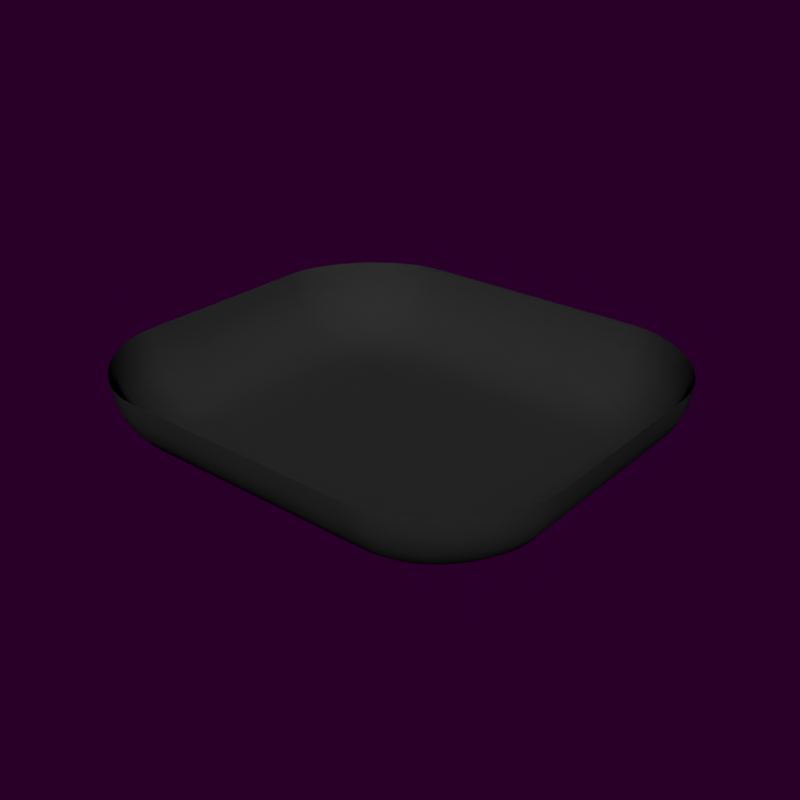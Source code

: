 # Source: paper_black.blend  (saved by Blender 4.1.24; exported with 4.5.12 LTS)
import bpy
from mathutils import Matrix  # noqa: F401  (used for matrix-valued properties, if any)

bpy.ops.wm.read_factory_settings(use_empty=True)
scene = bpy.context.scene
scene.name = 'Scene'

# ---- collections
col_background = bpy.data.collections.new('Background'); scene.collection.children.link(col_background)

# ---- materials (node trees are filled in below, after node groups)
mat_background_black = bpy.data.materials.new('Background_Black')

# ---- node groups
ng_auto_smooth = bpy.data.node_groups.new('Auto Smooth', 'GeometryNodeTree')
_s = ng_auto_smooth.interface.new_socket(name='Geometry', in_out='OUTPUT', socket_type='NodeSocketGeometry')
_s = ng_auto_smooth.interface.new_socket(name='Geometry', in_out='INPUT', socket_type='NodeSocketGeometry')
_s = ng_auto_smooth.interface.new_socket(name='Angle', in_out='INPUT', socket_type='NodeSocketFloat')
_s.subtype = 'ANGLE'
_s.min_value = 0.0
_s.max_value = 3.142
ng_auto_smooth.is_modifier = True
_N = ng_auto_smooth.nodes; _L = ng_auto_smooth.links
n0 = _N.new('NodeGroupOutput'); n0.name = 'Group Output'; n0.location = (480, -100)
n1 = _N.new('NodeGroupInput'); n1.name = 'Group Input'; n1.location = (-420, -300)
n2 = _N.new('NodeGroupInput'); n2.name = 'Group Input.001'; n2.location = (-60, -100)
n3 = _N.new('GeometryNodeSetShadeSmooth'); n3.name = 'Set Shade Smooth'; n3.location = (120, -100)
n3.domain = 'EDGE'
n4 = _N.new('GeometryNodeSetShadeSmooth'); n4.name = 'Set Shade Smooth.001'; n4.location = (300, -100)
n5 = _N.new('GeometryNodeInputMeshEdgeAngle'); n5.name = 'Edge Angle'; n5.location = (-420, -220)
n6 = _N.new('GeometryNodeInputEdgeSmooth'); n6.name = 'Is Edge Smooth'; n6.location = (-60, -160)
n7 = _N.new('GeometryNodeInputShadeSmooth'); n7.name = 'Is Face Smooth'; n7.location = (-240, -340)
n8 = _N.new('FunctionNodeBooleanMath'); n8.name = 'Boolean Math'; n8.location = (-60, -220)
n9 = _N.new('FunctionNodeCompare'); n9.name = 'Compare'; n9.location = (-240, -180)
n9.operation = 'LESS_EQUAL'
_L.new(n5.outputs[0], n9.inputs[0])
_L.new(n4.outputs[0], n0.inputs[0])
_L.new(n1.outputs[1], n9.inputs[1])
_L.new(n9.outputs[0], n8.inputs[0])
_L.new(n7.outputs[0], n8.inputs[1])
_L.new(n2.outputs[0], n3.inputs[0])
_L.new(n6.outputs[0], n3.inputs[1])
_L.new(n3.outputs[0], n4.inputs[0])
_L.new(n8.outputs[0], n3.inputs[2])
n0.is_active_output = True

# ---- material node trees
mat_background_black.use_nodes = True; mat_background_black.node_tree.nodes.clear()
_N = mat_background_black.node_tree.nodes; _L = mat_background_black.node_tree.links
n0 = _N.new('ShaderNodeTexCoord'); n0.name = 'Texture Coordinate'; n0.location = (-574, 294)
n1 = _N.new('ShaderNodeOutputMaterial'); n1.name = 'Material Output'; n1.location = (591, 350)
n2 = _N.new('ShaderNodeBsdfPrincipled'); n2.name = 'Principled BSDF.001'; n2.location = (282, 359)
n2.distribution = 'GGX'
n2.subsurface_method = 'BURLEY'
n2.inputs[2].default_value = 0.3
n2.inputs[3].default_value = 1.45
n2.inputs[8].default_value = 1.0
n2.inputs[9].default_value = (1.0, 1.0, 1.0)
n2.inputs[10].default_value = 0.5
n2.inputs[13].default_value = 0.0
n2.inputs[27].default_value = (0.0, 0.0, 0.0, 1.0)
n3 = _N.new('ShaderNodeTexVoronoi'); n3.name = 'Voronoi Texture'; n3.location = (-382, 292)
n3.inputs[2].default_value = 10.0
n4 = _N.new('ShaderNodeMapRange'); n4.name = 'Map Range'; n4.location = (-221, 291)
n5 = _N.new('ShaderNodeValToRGB'); n5.name = 'ColorRamp'; n5.location = (-21, 272)
while len(n5.color_ramp.elements) > 1: n5.color_ramp.elements.remove(n5.color_ramp.elements[-1])
n5.color_ramp.elements[0].position = 0.0; n5.color_ramp.elements[0].color = (0.0, 0.0, 0.0, 1.0)
_e = n5.color_ramp.elements.new(1.0); _e.color = (0.1, 0.1, 0.1, 1.0)
n6 = _N.new('ShaderNodeMix'); n6.name = 'Mix'; n6.location = (112, 239)
n6.data_type = 'RGBA'
n6.inputs[7].default_value = (0.0, 0.0, 0.0, 1.0)
_L.new(n0.outputs[3], n3.inputs[0])
_L.new(n3.outputs[0], n4.inputs[0])
_L.new(n2.outputs[0], n1.inputs[0])
_L.new(n4.outputs[0], n5.inputs[0])
_L.new(n5.outputs[0], n6.inputs[6])
_L.new(n6.outputs[2], n2.inputs[0])
n1.is_active_output = True

# ---- world
world_studio = bpy.data.worlds.new('Studio'); scene.world = world_studio
world_studio.use_nodes = True; world_studio.node_tree.nodes.clear()
_N = world_studio.node_tree.nodes; _L = world_studio.node_tree.links
n0 = _N.new('ShaderNodeOutputWorld'); n0.name = 'World Output'; n0.location = (300, 300)
n1 = _N.new('ShaderNodeBackground'); n1.name = 'Background'; n1.location = (106, 301)
n1.inputs[1].default_value = 0.02
n2 = _N.new('ShaderNodeTexCoord'); n2.name = 'Texture Coordinate'; n2.location = (-725, 330)
n3 = _N.new('ShaderNodeMapping'); n3.name = 'Mapping'; n3.location = (-511, 385)
n3.inputs[2].default_value = (1.047, 0.0, 3.142)
n4 = _N.new('ShaderNodeTexEnvironment'); n4.name = 'Environment Texture'; n4.location = (-248, 298)
_L.new(n1.outputs[0], n0.inputs[0])
_L.new(n2.outputs[0], n3.inputs[0])
_L.new(n4.outputs[0], n1.inputs[0])
_L.new(n3.outputs[0], n4.inputs[0])
n0.is_active_output = True
world_studio.color = (0.05088, 0.05088, 0.05088)
world_studio.use_sun_shadow = False
world_studio.sun_shadow_jitter_overblur = 0.0

# ---- meshes
me_background_paper_black = bpy.data.meshes.new('Background_paper_black')
me_background_paper_black.from_pydata([(0.0, 300.0, 0.0), (375.0, 300.0, 0.0), (0.0, 0.0, 0.0), (375.0, 0.0, 0.0), (375.0, 404.6, 0.0), (375.0, 650.0, 244.8), (375.0, 467.2, 9.939), (375.0, 524.9, 35.98), (375.0, 574.7, 75.11), (375.0, 613.9, 124.8), (375.0, 640.0, 182.4), (0.0, 404.6, 0.0), (0.0, 650.0, 244.8), (0.0, 467.2, 9.939), (0.0, 524.9, 35.98), (0.0, 574.7, 75.11), (0.0, 613.9, 124.8), (0.0, 640.0, 182.4), (725.0, 300.0, 244.8), (479.6, 300.0, 0.0), (715.0, 300.0, 182.4), (688.9, 300.0, 124.8), (649.7, 300.0, 75.11), (599.9, 300.0, 35.98), (542.2, 300.0, 9.939), (421.9, 645.4, 244.8), (386.0, 466.1, 9.954), (397.4, 522.7, 36.0), (407.1, 571.6, 75.12), (414.8, 610.1, 124.8), (419.9, 635.7, 182.4), (384.6, 401.7, -0.0001336), (468.1, 632.6, 244.8), (405.9, 460.5, 9.939), (425.5, 514.9, 35.98), (442.5, 561.7, 75.11), (455.8, 598.6, 124.8), (464.7, 623.2, 182.4), (397.7, 395.8, -1.221e-05), (512.6, 612.6, 244.8), (427.0, 451.1, 9.939), (454.1, 502.1, 35.98), (477.4, 546.1, 75.11), (495.8, 580.7, 124.8), (508.0, 603.8, 182.4), (413.9, 385.8, -2.614e-05), (555.0, 586.5, 244.8), (449.9, 436.9, 9.939), (483.1, 484.2, 35.98), (511.7, 524.9, 75.11), (534.2, 557.0, 124.8), (549.2, 578.3, 182.4), (431.0, 372.2, -0.001332), (594.4, 555.1, 244.8), (472.7, 418.8, 9.937), (511.1, 461.9, 35.98), (544.3, 499.0, 75.11), (570.4, 528.2, 124.8), (587.7, 547.7, 182.4), (447.2, 356.0, -0.0005407), (630.1, 519.4, 244.8), (493.8, 397.7, 9.939), (536.9, 436.1, 35.98), (574.0, 469.3, 75.11), (603.2, 495.4, 124.8), (622.7, 512.7, 182.4), (460.8, 339.0, 0.001706), (661.5, 480.0, 244.9), (511.9, 374.9, 9.941), (559.2, 408.1, 35.99), (599.9, 436.7, 75.11), (632.0, 459.2, 124.8), (653.3, 474.2, 182.4), (470.8, 322.7, 0.0007351), (687.6, 437.6, 244.8), (526.1, 352.1, 9.939), (577.1, 379.1, 35.99), (621.1, 402.4, 75.11), (655.7, 420.8, 124.8), (678.8, 433.0, 182.4), (476.6, 309.6, -8.048e-05), (707.6, 393.1, 244.8), (535.5, 330.9, 9.939), (589.9, 350.5, 35.98), (636.7, 367.5, 75.11), (673.6, 380.8, 124.8), (698.2, 389.7, 182.4), (720.4, 346.9, 244.8), (710.7, 344.9, 182.4), (685.1, 339.8, 124.8), (646.6, 332.1, 75.11), (597.7, 322.4, 35.98), (541.1, 311.0, 9.939), (725.0, -3.052e-05, 244.8), (479.6, -9.12e-06, -2.28e-06), (715.0, -2.965e-05, 182.4), (688.9, -2.737e-05, 124.8), (649.7, -2.395e-05, 75.11), (599.9, -1.961e-05, 35.98), (542.2, -1.458e-05, 9.939)], [], [(19, 80, 73, 66, 59, 52, 45, 38, 31, 4, 1), (0, 1, 4, 11), (19, 1, 3, 94), (1, 0, 2, 3), (5, 12, 17, 10), (10, 17, 16, 9), (9, 16, 15, 8), (8, 15, 14, 7), (7, 14, 13, 6), (6, 13, 11, 4), (19, 94, 99, 24), (24, 99, 98, 23), (23, 98, 97, 22), (22, 97, 96, 21), (21, 96, 95, 20), (20, 95, 93, 18), (18, 87, 88, 20), (20, 88, 89, 21), (21, 89, 90, 22), (22, 90, 91, 23), (23, 91, 92, 24), (24, 92, 19), (4, 26, 6), (6, 26, 27, 7), (7, 27, 28, 8), (8, 28, 29, 9), (9, 29, 30, 10), (10, 30, 25, 5), (4, 31, 33, 26), (26, 33, 34, 27), (27, 34, 35, 28), (28, 35, 36, 29), (29, 36, 37, 30), (30, 37, 32, 25), (31, 38, 40, 33), (33, 40, 41, 34), (34, 41, 42, 35), (35, 42, 43, 36), (36, 43, 44, 37), (37, 44, 39, 32), (38, 45, 47, 40), (40, 47, 48, 41), (41, 48, 49, 42), (42, 49, 50, 43), (43, 50, 51, 44), (44, 51, 46, 39), (45, 52, 54, 47), (47, 54, 55, 48), (48, 55, 56, 49), (49, 56, 57, 50), (50, 57, 58, 51), (51, 58, 53, 46), (52, 59, 61, 54), (54, 61, 62, 55), (55, 62, 63, 56), (56, 63, 64, 57), (57, 64, 65, 58), (58, 65, 60, 53), (59, 66, 68, 61), (61, 68, 69, 62), (62, 69, 70, 63), (63, 70, 71, 64), (64, 71, 72, 65), (65, 72, 67, 60), (66, 73, 75, 68), (68, 75, 76, 69), (69, 76, 77, 70), (70, 77, 78, 71), (71, 78, 79, 72), (72, 79, 74, 67), (73, 80, 82, 75), (75, 82, 83, 76), (76, 83, 84, 77), (77, 84, 85, 78), (78, 85, 86, 79), (79, 86, 81, 74), (80, 19, 92, 82), (82, 92, 91, 83), (83, 91, 90, 84), (84, 90, 89, 85), (85, 89, 88, 86), (86, 88, 87, 81)])
me_background_paper_black.polygons.foreach_set('use_smooth', [True] * 82)
me_background_paper_black.materials.append(mat_background_black)
me_background_paper_black.update()

# ---- objects
ob_background_paper_black = bpy.data.objects.new('Background_paper_black', me_background_paper_black)

# ---- transforms, parenting, visibility, modifiers, constraints
ob_background_paper_black.location = (0.0, 0.0, 0.0)
_m = ob_background_paper_black.modifiers.new('Mirror', 'MIRROR')
_m.use_axis = (True, True, False)
_m = ob_background_paper_black.modifiers.new('Auto Smooth', 'NODES')
_m.node_group = ng_auto_smooth
_gi = [s.identifier for s in ng_auto_smooth.interface.items_tree if s.item_type == 'SOCKET' and s.in_out == 'INPUT']
_m[_gi[1]] = 0.5236  # Angle

# ---- collection membership
col_background.objects.link(ob_background_paper_black)

# ---- scene / render settings (as saved in the file)
scene.frame_start = 1; scene.frame_end = 250; scene.frame_set(1)
scene.render.engine = 'CYCLES'
scene.render.resolution_y = 1920
scene.render.film_transparent = True
scene.render.use_persistent_data = True
scene.cycles.samples = 32
scene.cycles.sampling_pattern = 'TABULATED_SOBOL'
scene.cycles.use_light_tree = False
scene.eevee.ray_tracing_options.trace_max_roughness = 0.0
scene.view_settings.view_transform = 'Filmic'
bpy.context.view_layer.update()

# ---- added for rendering (the .blend has no active camera and no usable light): camera, sun
cam_auto = bpy.data.cameras.new('AutoCamera')
cam_auto.lens = 50.0
cam_auto.sensor_width = 36.0
cam_auto.clip_end = 31870.7
ob_auto_camera = bpy.data.objects.new('AutoCamera', cam_auto)
scene.collection.objects.link(ob_auto_camera)
ob_auto_camera.location = (1816.0, -2179.2, 1575.23)
ob_auto_camera.rotation_euler = (1.09748, -7.21219e-08, 0.694738)
scene.camera = ob_auto_camera
light_auto_sun = bpy.data.lights.new('AutoSun', 'SUN')
light_auto_sun.energy = 3.0
light_auto_sun.angle = 0.0523599
ob_auto_sun = bpy.data.objects.new('AutoSun', light_auto_sun)
scene.collection.objects.link(ob_auto_sun)
ob_auto_sun.rotation_euler = (0.872665, 0.174533, 0.523599)
bpy.context.view_layer.update()
